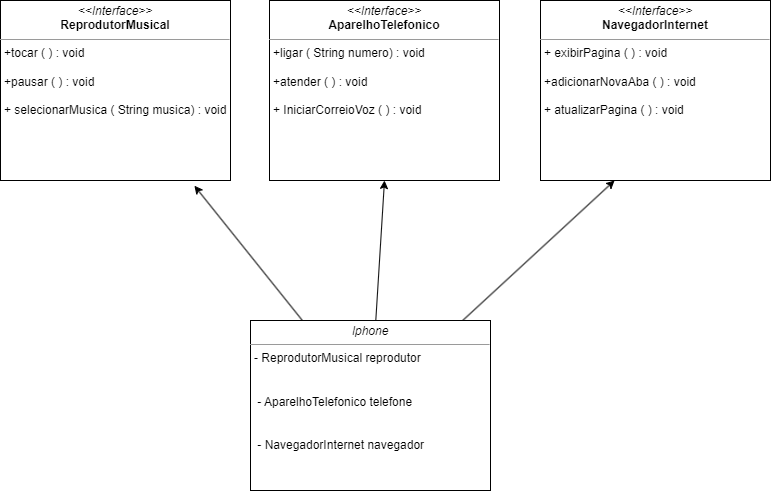

The diagram above was exported from draw.io. Its source (the exported page's mxGraphModel, read from the mxfile embedded in the PNG):
<mxGraphModel dx="2010" dy="1147" grid="1" gridSize="10" guides="1" tooltips="1" connect="1" arrows="1" fold="1" page="1" pageScale="1" pageWidth="827" pageHeight="1169" math="0" shadow="0">
  <root>
    <mxCell id="0" />
    <mxCell id="1" parent="0" />
    <mxCell id="7" value="&lt;p style=&quot;margin:0px;margin-top:4px;text-align:center;&quot;&gt;&lt;i&gt;&amp;lt;&amp;lt;Interface&amp;gt;&amp;gt;&lt;/i&gt;&lt;br&gt;&lt;b&gt;ReprodutorMusical&lt;/b&gt;&lt;/p&gt;&lt;hr size=&quot;1&quot;&gt;&lt;p style=&quot;margin:0px;margin-left:4px;&quot;&gt;+tocar ( ) : void&lt;br&gt;&lt;span style=&quot;background-color: initial;&quot;&gt;&lt;br&gt;+pausar ( ) : void&lt;br&gt;&lt;/span&gt;&lt;span style=&quot;background-color: initial;&quot;&gt;&lt;br&gt;+ selecionarMusica ( String musica) : void&lt;/span&gt;&lt;/p&gt;&lt;p style=&quot;margin:0px;margin-left:4px;&quot;&gt;&lt;br&gt;&lt;/p&gt;" style="verticalAlign=top;align=left;overflow=fill;fontSize=12;fontFamily=Helvetica;html=1;" parent="1" vertex="1">
      <mxGeometry x="30" y="190" width="230" height="180" as="geometry" />
    </mxCell>
    <mxCell id="11" value="&lt;p style=&quot;margin:0px;margin-top:4px;text-align:center;&quot;&gt;&lt;i&gt;&amp;lt;&amp;lt;Interface&amp;gt;&amp;gt;&lt;/i&gt;&lt;br&gt;&lt;b&gt;AparelhoTelefonico&lt;/b&gt;&lt;/p&gt;&lt;hr size=&quot;1&quot;&gt;&lt;p style=&quot;margin:0px;margin-left:4px;&quot;&gt;+ligar ( String numero) : void&lt;br&gt;&lt;span style=&quot;background-color: initial;&quot;&gt;&lt;br&gt;+atender ( ) : void&lt;br&gt;&lt;/span&gt;&lt;span style=&quot;background-color: initial;&quot;&gt;&lt;br&gt;+ IniciarCorreioVoz ( ) : void&lt;/span&gt;&lt;/p&gt;&lt;p style=&quot;margin:0px;margin-left:4px;&quot;&gt;&lt;br&gt;&lt;/p&gt;" style="verticalAlign=top;align=left;overflow=fill;fontSize=12;fontFamily=Helvetica;html=1;" parent="1" vertex="1">
      <mxGeometry x="299" y="190" width="230" height="180" as="geometry" />
    </mxCell>
    <mxCell id="13" value="&lt;p style=&quot;margin:0px;margin-top:4px;text-align:center;&quot;&gt;&lt;i&gt;&amp;lt;&amp;lt;Interface&amp;gt;&amp;gt;&lt;/i&gt;&lt;br&gt;&lt;b&gt;NavegadorInternet&lt;/b&gt;&lt;/p&gt;&lt;hr size=&quot;1&quot;&gt;&lt;p style=&quot;margin:0px;margin-left:4px;&quot;&gt;+ exibirPagina ( ) : void&lt;br&gt;&lt;span style=&quot;background-color: initial;&quot;&gt;&lt;br&gt;+adicionarNovaAba ( ) : void&lt;br&gt;&lt;/span&gt;&lt;span style=&quot;background-color: initial;&quot;&gt;&lt;br&gt;+ atualizarPagina ( ) : void&lt;/span&gt;&lt;/p&gt;&lt;p style=&quot;margin:0px;margin-left:4px;&quot;&gt;&lt;br&gt;&lt;/p&gt;" style="verticalAlign=top;align=left;overflow=fill;fontSize=12;fontFamily=Helvetica;html=1;" parent="1" vertex="1">
      <mxGeometry x="570" y="190" width="230" height="180" as="geometry" />
    </mxCell>
    <mxCell id="20" style="edgeStyle=none;html=1;entryX=0.843;entryY=1.029;entryDx=0;entryDy=0;entryPerimeter=0;" parent="1" source="18" target="7" edge="1">
      <mxGeometry relative="1" as="geometry" />
    </mxCell>
    <mxCell id="21" style="edgeStyle=none;html=1;entryX=0.322;entryY=1;entryDx=0;entryDy=0;entryPerimeter=0;" parent="1" source="18" target="13" edge="1">
      <mxGeometry relative="1" as="geometry" />
    </mxCell>
    <mxCell id="24" style="edgeStyle=none;html=1;entryX=0.5;entryY=1;entryDx=0;entryDy=0;" parent="1" source="18" target="11" edge="1">
      <mxGeometry relative="1" as="geometry" />
    </mxCell>
    <mxCell id="18" value="&lt;p style=&quot;margin:0px;margin-top:4px;text-align:center;&quot;&gt;&lt;i&gt;Iphone&lt;/i&gt;&lt;/p&gt;&lt;hr size=&quot;1&quot;&gt;&lt;p style=&quot;margin:0px;margin-left:4px;&quot;&gt;- ReprodutorMusical reprodutor&lt;br/&gt;&lt;br&gt;&lt;br&gt;&amp;nbsp;- AparelhoTelefonico telefone&lt;br/&gt;&lt;br&gt;&lt;br&gt;&amp;nbsp;- NavegadorInternet navegador&lt;br&gt;&lt;/p&gt;" style="verticalAlign=top;align=left;overflow=fill;fontSize=12;fontFamily=Helvetica;html=1;" parent="1" vertex="1">
      <mxGeometry x="280" y="510" width="240" height="170" as="geometry" />
    </mxCell>
  </root>
</mxGraphModel>